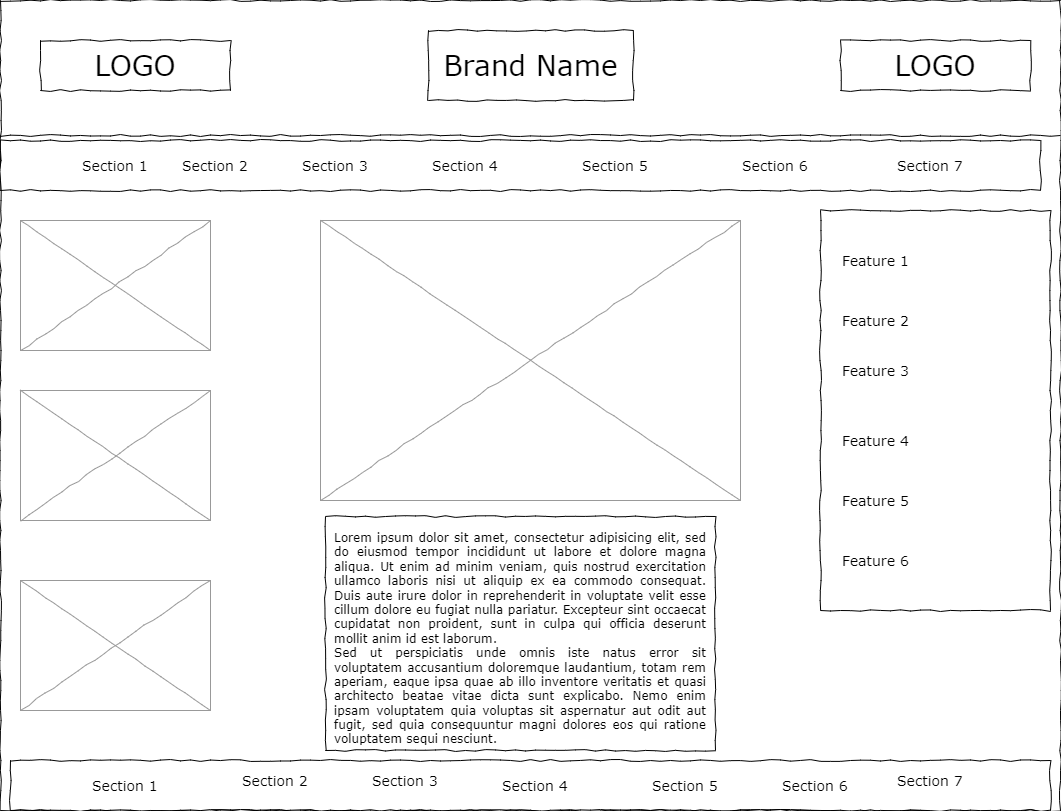

The diagram above was exported from draw.io. Its source (the exported page's mxGraphModel, read from the mxfile embedded in the PNG):
<mxGraphModel dx="1434" dy="786" grid="1" gridSize="10" guides="1" tooltips="1" connect="1" arrows="1" fold="1" page="1" pageScale="1" pageWidth="1100" pageHeight="850" background="none" math="0" shadow="0">
  <root>
    <mxCell id="0" />
    <mxCell id="1" parent="0" />
    <mxCell id="677b7b8949515195-1" value="" style="whiteSpace=wrap;html=1;rounded=0;shadow=0;labelBackgroundColor=none;strokeColor=#000000;strokeWidth=1;fillColor=none;fontFamily=Verdana;fontSize=12;fontColor=#000000;align=center;comic=1;" parent="1" vertex="1">
      <mxGeometry x="20" y="20" width="1060" height="810" as="geometry" />
    </mxCell>
    <mxCell id="677b7b8949515195-2" value="LOGO" style="whiteSpace=wrap;html=1;rounded=0;shadow=0;labelBackgroundColor=none;strokeWidth=1;fontFamily=Verdana;fontSize=28;align=center;comic=1;" parent="1" vertex="1">
      <mxGeometry x="60" y="60" width="190" height="50" as="geometry" />
    </mxCell>
    <mxCell id="677b7b8949515195-9" value="" style="line;strokeWidth=1;html=1;rounded=0;shadow=0;labelBackgroundColor=none;fillColor=none;fontFamily=Verdana;fontSize=14;fontColor=#000000;align=center;comic=1;" parent="1" vertex="1">
      <mxGeometry x="20" y="150" width="1060" height="10" as="geometry" />
    </mxCell>
    <mxCell id="677b7b8949515195-10" value="" style="whiteSpace=wrap;html=1;rounded=0;shadow=0;labelBackgroundColor=none;strokeWidth=1;fillColor=none;fontFamily=Verdana;fontSize=12;align=center;comic=1;" parent="1" vertex="1">
      <mxGeometry x="20" y="160" width="1040" height="50" as="geometry" />
    </mxCell>
    <mxCell id="677b7b8949515195-11" value="Section 1" style="text;html=1;points=[];align=left;verticalAlign=top;spacingTop=-4;fontSize=14;fontFamily=Verdana" parent="1" vertex="1">
      <mxGeometry x="100" y="175" width="60" height="20" as="geometry" />
    </mxCell>
    <mxCell id="677b7b8949515195-12" value="Section 2" style="text;html=1;points=[];align=left;verticalAlign=top;spacingTop=-4;fontSize=14;fontFamily=Verdana" parent="1" vertex="1">
      <mxGeometry x="200" y="175" width="60" height="20" as="geometry" />
    </mxCell>
    <mxCell id="677b7b8949515195-13" value="Section 3" style="text;html=1;points=[];align=left;verticalAlign=top;spacingTop=-4;fontSize=14;fontFamily=Verdana" parent="1" vertex="1">
      <mxGeometry x="320" y="175" width="60" height="20" as="geometry" />
    </mxCell>
    <mxCell id="677b7b8949515195-14" value="Section 4" style="text;html=1;points=[];align=left;verticalAlign=top;spacingTop=-4;fontSize=14;fontFamily=Verdana" parent="1" vertex="1">
      <mxGeometry x="450" y="175" width="60" height="20" as="geometry" />
    </mxCell>
    <mxCell id="677b7b8949515195-15" value="&lt;div style=&quot;text-align: justify&quot;&gt;&lt;span&gt;Lorem ipsum dolor sit amet, consectetur adipisicing elit, sed do eiusmod tempor incididunt ut labore et dolore magna aliqua. Ut enim ad minim veniam, quis nostrud exercitation ullamco laboris nisi ut aliquip ex ea commodo consequat. Duis aute irure dolor in reprehenderit in voluptate velit esse cillum dolore eu fugiat nulla pariatur. Excepteur sint occaecat cupidatat non proident, sunt in culpa qui officia deserunt mollit anim id est laborum.&lt;/span&gt;&lt;/div&gt;&lt;div style=&quot;text-align: justify&quot;&gt;&lt;span&gt;Sed ut perspiciatis unde omnis iste natus error sit voluptatem accusantium doloremque laudantium, totam rem aperiam, eaque ipsa quae ab illo inventore veritatis et quasi architecto beatae vitae dicta sunt explicabo. Nemo enim ipsam voluptatem quia voluptas sit aspernatur aut odit aut fugit, sed quia consequuntur magni dolores eos qui ratione voluptatem sequi nesciunt.&amp;nbsp;&lt;/span&gt;&lt;/div&gt;" style="whiteSpace=wrap;html=1;rounded=0;shadow=0;labelBackgroundColor=none;strokeWidth=1;fillColor=none;fontFamily=Verdana;fontSize=12;align=center;verticalAlign=top;spacing=10;comic=1;" parent="1" vertex="1">
      <mxGeometry x="345" y="536" width="390" height="234" as="geometry" />
    </mxCell>
    <mxCell id="677b7b8949515195-16" value="" style="verticalLabelPosition=bottom;shadow=0;dashed=0;align=center;html=1;verticalAlign=top;strokeWidth=1;shape=mxgraph.mockup.graphics.simpleIcon;strokeColor=#999999;rounded=0;labelBackgroundColor=none;fontFamily=Verdana;fontSize=14;fontColor=#000000;comic=1;" parent="1" vertex="1">
      <mxGeometry x="340" y="240" width="420" height="280" as="geometry" />
    </mxCell>
    <mxCell id="677b7b8949515195-25" value="" style="whiteSpace=wrap;html=1;rounded=0;shadow=0;labelBackgroundColor=none;strokeWidth=1;fillColor=none;fontFamily=Verdana;fontSize=12;align=center;comic=1;" parent="1" vertex="1">
      <mxGeometry x="840" y="230" width="230" height="400" as="geometry" />
    </mxCell>
    <mxCell id="677b7b8949515195-44" value="Feature 1" style="text;html=1;points=[];align=left;verticalAlign=top;spacingTop=-4;fontSize=14;fontFamily=Verdana" parent="1" vertex="1">
      <mxGeometry x="860" y="270" width="170" height="20" as="geometry" />
    </mxCell>
    <mxCell id="677b7b8949515195-45" value="Feature 2" style="text;html=1;points=[];align=left;verticalAlign=top;spacingTop=-4;fontSize=14;fontFamily=Verdana" parent="1" vertex="1">
      <mxGeometry x="860" y="330" width="170" height="20" as="geometry" />
    </mxCell>
    <mxCell id="677b7b8949515195-46" value="Feature 3" style="text;html=1;points=[];align=left;verticalAlign=top;spacingTop=-4;fontSize=14;fontFamily=Verdana" parent="1" vertex="1">
      <mxGeometry x="860" y="380" width="170" height="20" as="geometry" />
    </mxCell>
    <mxCell id="677b7b8949515195-47" value="Feature 4" style="text;html=1;points=[];align=left;verticalAlign=top;spacingTop=-4;fontSize=14;fontFamily=Verdana" parent="1" vertex="1">
      <mxGeometry x="860" y="450" width="170" height="20" as="geometry" />
    </mxCell>
    <mxCell id="677b7b8949515195-48" value="Feature 5" style="text;html=1;points=[];align=left;verticalAlign=top;spacingTop=-4;fontSize=14;fontFamily=Verdana" parent="1" vertex="1">
      <mxGeometry x="860" y="510" width="170" height="20" as="geometry" />
    </mxCell>
    <mxCell id="677b7b8949515195-49" value="Feature 6" style="text;html=1;points=[];align=left;verticalAlign=top;spacingTop=-4;fontSize=14;fontFamily=Verdana" parent="1" vertex="1">
      <mxGeometry x="860" y="570" width="170" height="20" as="geometry" />
    </mxCell>
    <mxCell id="bjnPLC86vEjJfRWtWSNW-1" value="Section 5" style="text;html=1;points=[];align=left;verticalAlign=top;spacingTop=-4;fontSize=14;fontFamily=Verdana" parent="1" vertex="1">
      <mxGeometry x="600" y="175" width="90" height="20" as="geometry" />
    </mxCell>
    <mxCell id="bjnPLC86vEjJfRWtWSNW-2" value="Section 6" style="text;html=1;points=[];align=left;verticalAlign=top;spacingTop=-4;fontSize=14;fontFamily=Verdana" parent="1" vertex="1">
      <mxGeometry x="760" y="175" width="60" height="20" as="geometry" />
    </mxCell>
    <mxCell id="bjnPLC86vEjJfRWtWSNW-3" value="Section 7" style="text;html=1;points=[];align=left;verticalAlign=top;spacingTop=-4;fontSize=14;fontFamily=Verdana" parent="1" vertex="1">
      <mxGeometry x="915" y="175" width="60" height="5" as="geometry" />
    </mxCell>
    <mxCell id="bjnPLC86vEjJfRWtWSNW-4" value="" style="whiteSpace=wrap;html=1;rounded=0;shadow=0;labelBackgroundColor=none;strokeWidth=1;fillColor=none;fontFamily=Verdana;fontSize=12;align=center;comic=1;" parent="1" vertex="1">
      <mxGeometry x="30" y="780" width="1040" height="50" as="geometry" />
    </mxCell>
    <mxCell id="bjnPLC86vEjJfRWtWSNW-5" value="Section 7" style="text;html=1;points=[];align=left;verticalAlign=top;spacingTop=-4;fontSize=14;fontFamily=Verdana" parent="1" vertex="1">
      <mxGeometry x="915" y="790" width="60" height="5" as="geometry" />
    </mxCell>
    <mxCell id="bjnPLC86vEjJfRWtWSNW-6" value="Section 6" style="text;html=1;points=[];align=left;verticalAlign=top;spacingTop=-4;fontSize=14;fontFamily=Verdana" parent="1" vertex="1">
      <mxGeometry x="800" y="795" width="60" height="20" as="geometry" />
    </mxCell>
    <mxCell id="bjnPLC86vEjJfRWtWSNW-7" value="Section 5" style="text;html=1;points=[];align=left;verticalAlign=top;spacingTop=-4;fontSize=14;fontFamily=Verdana" parent="1" vertex="1">
      <mxGeometry x="670" y="795" width="90" height="20" as="geometry" />
    </mxCell>
    <mxCell id="bjnPLC86vEjJfRWtWSNW-8" value="Section 4" style="text;html=1;points=[];align=left;verticalAlign=top;spacingTop=-4;fontSize=14;fontFamily=Verdana" parent="1" vertex="1">
      <mxGeometry x="520" y="795" width="60" height="20" as="geometry" />
    </mxCell>
    <mxCell id="bjnPLC86vEjJfRWtWSNW-9" value="Section 3" style="text;html=1;points=[];align=left;verticalAlign=top;spacingTop=-4;fontSize=14;fontFamily=Verdana" parent="1" vertex="1">
      <mxGeometry x="390" y="790" width="60" height="20" as="geometry" />
    </mxCell>
    <mxCell id="bjnPLC86vEjJfRWtWSNW-10" value="Section 2" style="text;html=1;points=[];align=left;verticalAlign=top;spacingTop=-4;fontSize=14;fontFamily=Verdana" parent="1" vertex="1">
      <mxGeometry x="260" y="790" width="60" height="20" as="geometry" />
    </mxCell>
    <mxCell id="bjnPLC86vEjJfRWtWSNW-11" value="" style="verticalLabelPosition=bottom;shadow=0;dashed=0;align=center;html=1;verticalAlign=top;strokeWidth=1;shape=mxgraph.mockup.graphics.simpleIcon;strokeColor=#999999;rounded=0;labelBackgroundColor=none;fontFamily=Verdana;fontSize=14;fontColor=#000000;comic=1;" parent="1" vertex="1">
      <mxGeometry x="40" y="240" width="190" height="130" as="geometry" />
    </mxCell>
    <mxCell id="bjnPLC86vEjJfRWtWSNW-12" value="Section 1" style="text;html=1;points=[];align=left;verticalAlign=top;spacingTop=-4;fontSize=14;fontFamily=Verdana" parent="1" vertex="1">
      <mxGeometry x="110" y="795" width="60" height="20" as="geometry" />
    </mxCell>
    <mxCell id="bjnPLC86vEjJfRWtWSNW-13" value="" style="verticalLabelPosition=bottom;shadow=0;dashed=0;align=center;html=1;verticalAlign=top;strokeWidth=1;shape=mxgraph.mockup.graphics.simpleIcon;strokeColor=#999999;rounded=0;labelBackgroundColor=none;fontFamily=Verdana;fontSize=14;fontColor=#000000;comic=1;" parent="1" vertex="1">
      <mxGeometry x="40" y="410" width="190" height="130" as="geometry" />
    </mxCell>
    <mxCell id="bjnPLC86vEjJfRWtWSNW-14" value="" style="verticalLabelPosition=bottom;shadow=0;dashed=0;align=center;html=1;verticalAlign=top;strokeWidth=1;shape=mxgraph.mockup.graphics.simpleIcon;strokeColor=#999999;rounded=0;labelBackgroundColor=none;fontFamily=Verdana;fontSize=14;fontColor=#000000;comic=1;" parent="1" vertex="1">
      <mxGeometry x="40" y="600" width="190" height="130" as="geometry" />
    </mxCell>
    <mxCell id="bjnPLC86vEjJfRWtWSNW-15" value="Brand Name" style="whiteSpace=wrap;html=1;rounded=0;shadow=0;labelBackgroundColor=none;strokeWidth=1;fontFamily=Verdana;fontSize=28;align=center;comic=1;" parent="1" vertex="1">
      <mxGeometry x="448" y="50" width="205" height="70" as="geometry" />
    </mxCell>
    <mxCell id="bjnPLC86vEjJfRWtWSNW-16" value="LOGO" style="whiteSpace=wrap;html=1;rounded=0;shadow=0;labelBackgroundColor=none;strokeWidth=1;fontFamily=Verdana;fontSize=28;align=center;comic=1;" parent="1" vertex="1">
      <mxGeometry x="860" y="60" width="190" height="50" as="geometry" />
    </mxCell>
  </root>
</mxGraphModel>